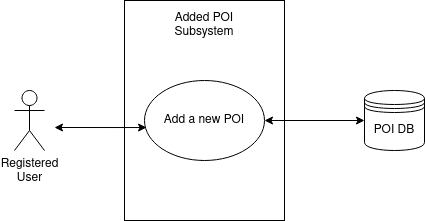

The diagram above was exported from draw.io. Its source (the exported page's mxGraphModel, read from the mxfile embedded in the PNG):
<mxGraphModel dx="820" dy="454" grid="1" gridSize="10" guides="1" tooltips="1" connect="1" arrows="1" fold="1" page="1" pageScale="1" pageWidth="827" pageHeight="1169" math="0" shadow="0">
  <root>
    <mxCell id="0" />
    <mxCell id="1" parent="0" />
    <mxCell id="X3tEC-f0rbGf2Rlej_CU-1" value="" style="rounded=0;whiteSpace=wrap;html=1;" vertex="1" parent="1">
      <mxGeometry x="320" y="40" width="160" height="220" as="geometry" />
    </mxCell>
    <mxCell id="X3tEC-f0rbGf2Rlej_CU-2" value="Add a new POI" style="ellipse;whiteSpace=wrap;html=1;" vertex="1" parent="1">
      <mxGeometry x="340" y="120" width="120" height="80" as="geometry" />
    </mxCell>
    <mxCell id="X3tEC-f0rbGf2Rlej_CU-3" value="Added POI Subsystem" style="text;html=1;strokeColor=none;fillColor=none;align=center;verticalAlign=middle;whiteSpace=wrap;rounded=0;" vertex="1" parent="1">
      <mxGeometry x="350" y="50" width="100" height="30" as="geometry" />
    </mxCell>
    <mxCell id="X3tEC-f0rbGf2Rlej_CU-4" value="&lt;div&gt;Registered &lt;br&gt;&lt;/div&gt;&lt;div&gt;User&lt;/div&gt;" style="shape=umlActor;verticalLabelPosition=bottom;verticalAlign=top;html=1;outlineConnect=0;" vertex="1" parent="1">
      <mxGeometry x="210" y="130" width="30" height="60" as="geometry" />
    </mxCell>
    <mxCell id="X3tEC-f0rbGf2Rlej_CU-5" value="&lt;div&gt;POI DB&lt;/div&gt;" style="shape=datastore;whiteSpace=wrap;html=1;" vertex="1" parent="1">
      <mxGeometry x="560" y="130" width="60" height="60" as="geometry" />
    </mxCell>
    <mxCell id="X3tEC-f0rbGf2Rlej_CU-6" value="" style="endArrow=classic;startArrow=classic;html=1;rounded=0;entryX=0.017;entryY=0.588;entryDx=0;entryDy=0;entryPerimeter=0;" edge="1" parent="1" target="X3tEC-f0rbGf2Rlej_CU-2">
      <mxGeometry width="50" height="50" relative="1" as="geometry">
        <mxPoint x="250" y="167" as="sourcePoint" />
        <mxPoint x="440" y="220" as="targetPoint" />
      </mxGeometry>
    </mxCell>
    <mxCell id="X3tEC-f0rbGf2Rlej_CU-7" value="" style="endArrow=classic;startArrow=classic;html=1;rounded=0;entryX=0;entryY=0.5;entryDx=0;entryDy=0;exitX=1;exitY=0.5;exitDx=0;exitDy=0;" edge="1" parent="1" source="X3tEC-f0rbGf2Rlej_CU-2" target="X3tEC-f0rbGf2Rlej_CU-5">
      <mxGeometry width="50" height="50" relative="1" as="geometry">
        <mxPoint x="390" y="270" as="sourcePoint" />
        <mxPoint x="440" y="220" as="targetPoint" />
      </mxGeometry>
    </mxCell>
  </root>
</mxGraphModel>